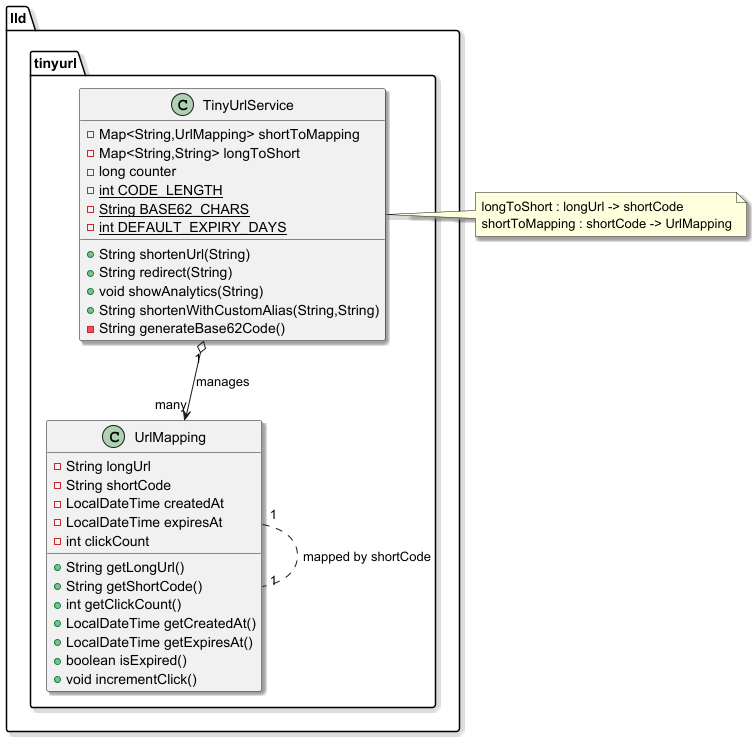

The diagram above was rendered by PlantUML. Its source (embedded in the PNG):
@startuml
class lld.tinyurl.UrlMapping {
- String longUrl
- String shortCode
- LocalDateTime createdAt
- LocalDateTime expiresAt
- int clickCount
+ String getLongUrl()
+ String getShortCode()
+ int getClickCount()
+ LocalDateTime getCreatedAt()
+ LocalDateTime getExpiresAt()
+ boolean isExpired()
+ void incrementClick()
}


class lld.tinyurl.TinyUrlService {
- Map<String,UrlMapping> shortToMapping
- Map<String,String> longToShort
- long counter
- {static} int CODE_LENGTH
- {static} String BASE62_CHARS
- {static} int DEFAULT_EXPIRY_DAYS
+ String shortenUrl(String)
+ String redirect(String)
+ void showAnalytics(String)
+ String shortenWithCustomAlias(String,String)
- String generateBase62Code()
}

'Arrows and Relationships

skinparam nodesep 60;
skinparam ranksep 70;
skinparam shadowing false;
skinparam monochrome true;
skinparam classAttributeIconSize 0;

'TinyUrlService manages the UrlMapping
TinyUrlService "1" o--> "many" UrlMapping : manages

'Important to show bidirectonal mapping
note right of TinyUrlService
    longToShort : longUrl -> shortCode
    shortToMapping : shortCode -> UrlMapping
end note

'Self association via shortToMapping map and longToShort map
UrlMapping "1" .. "1" UrlMapping : mapped by shortCode

@enduml